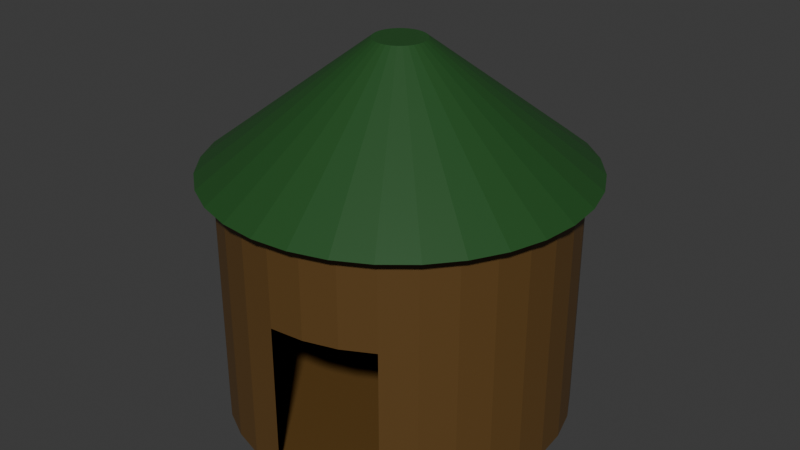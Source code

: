 # Source: hut.blend  (saved by Blender 4.2.66; exported with 4.5.12 LTS)
import bpy
from mathutils import Matrix  # noqa: F401  (used for matrix-valued properties, if any)

bpy.ops.wm.read_factory_settings(use_empty=True)
scene = bpy.context.scene
scene.name = 'Scene'

# ---- collections
col_collection = bpy.data.collections.new('Collection'); scene.collection.children.link(col_collection)

# ---- materials (node trees are filled in below, after node groups)
mat_material_001 = bpy.data.materials.new('Material.001')
mat_material_002 = bpy.data.materials.new('Material.002')

# ---- material node trees
mat_material_001.use_nodes = True; mat_material_001.node_tree.nodes.clear()
_N = mat_material_001.node_tree.nodes; _L = mat_material_001.node_tree.links
n0 = _N.new('ShaderNodeBsdfPrincipled'); n0.name = 'Principled BSDF'; n0.location = (10, 300)
n0.inputs[0].default_value = (0.1193, 0.06177, 0.01544, 1.0)
n1 = _N.new('ShaderNodeOutputMaterial'); n1.name = 'Material Output'; n1.location = (300, 300)
_L.new(n0.outputs[0], n1.inputs[0])
n1.is_active_output = True
mat_material_002.use_nodes = True; mat_material_002.node_tree.nodes.clear()
_N = mat_material_002.node_tree.nodes; _L = mat_material_002.node_tree.links
n0 = _N.new('ShaderNodeBsdfPrincipled'); n0.name = 'Principled BSDF'; n0.location = (10, 300)
n0.inputs[0].default_value = (0.01755, 0.08421, 0.01787, 1.0)
n1 = _N.new('ShaderNodeOutputMaterial'); n1.name = 'Material Output'; n1.location = (300, 300)
_L.new(n0.outputs[0], n1.inputs[0])
n1.is_active_output = True

# ---- world
world_world = bpy.data.worlds.new('World'); scene.world = world_world
world_world.use_nodes = True; world_world.node_tree.nodes.clear()
_N = world_world.node_tree.nodes; _L = world_world.node_tree.links
n0 = _N.new('ShaderNodeOutputWorld'); n0.name = 'World Output'; n0.location = (300, 300)
n1 = _N.new('ShaderNodeBackground'); n1.name = 'Background'; n1.location = (10, 300)
n1.inputs[0].default_value = (0.05088, 0.05088, 0.05088, 1.0)
_L.new(n1.outputs[0], n0.inputs[0])
n0.is_active_output = True
world_world.color = (0.05088, 0.05088, 0.05088)
world_world.sun_shadow_jitter_overblur = 0.0

# ---- meshes
me_cylinder = bpy.data.meshes.new('Cylinder')
me_cylinder.from_pydata([(0.0, 1.0, -1.0), (0.0, 1.0, 1.0), (0.1951, 0.9808, -1.0), (0.1951, 0.9808, 1.0), (0.3827, 0.9239, -1.0), (0.3827, 0.9239, 1.0), (0.5556, 0.8315, -1.0), (0.5556, 0.8315, 1.0), (0.7071, 0.7071, -1.0), (0.7071, 0.7071, 1.0), (0.8315, 0.5556, -1.0), (0.8315, 0.5556, 1.0), (0.9239, 0.3827, -1.0), (0.9239, 0.3827, 1.0), (0.9808, 0.1951, -1.0), (0.9808, 0.1951, 1.0), (1.0, 0.0, -1.0), (1.0, 0.0, 1.0), (0.9808, -0.1951, -1.0), (0.9808, -0.1951, 1.0), (0.9239, -0.3827, -1.0), (0.9239, -0.3827, 1.0), (0.8315, -0.5556, -1.0), (0.8315, -0.5556, 1.0), (0.7071, -0.7071, -1.0), (0.7071, -0.7071, 1.0), (0.5556, -0.8315, -1.0), (0.5556, -0.8315, 1.0), (0.3827, -0.9239, -1.0), (0.3827, -0.9239, 1.0), (0.1951, -0.9808, -1.0), (0.1951, -0.9808, 1.0), (0.0, -1.0, -1.0), (0.0, -1.0, 1.0), (-0.1951, -0.9808, -1.0), (-0.1951, -0.9808, 1.0), (-0.3827, -0.9239, -1.0), (-0.3827, -0.9239, 1.0), (-0.5556, -0.8315, -1.0), (-0.5556, -0.8315, 1.0), (-0.7071, -0.7071, -1.0), (-0.7071, -0.7071, 1.0), (-0.8315, -0.5556, -1.0), (-0.8315, -0.5556, 1.0), (-0.9239, -0.3827, -1.0), (-0.9239, -0.3827, 1.0), (-0.9808, -0.1951, -1.0), (-0.9808, -0.1951, 1.0), (-1.0, 0.0, -1.0), (-1.0, 0.0, 1.0), (-0.9808, 0.1951, -1.0), (-0.9808, 0.1951, 1.0), (-0.9239, 0.3827, -1.0), (-0.9239, 0.3827, 1.0), (-0.8315, 0.5556, -1.0), (-0.8315, 0.5556, 1.0), (-0.7071, 0.7071, -1.0), (-0.7071, 0.7071, 1.0), (-0.5556, 0.8315, -1.0), (-0.5556, 0.8315, 1.0), (-0.3827, 0.9239, -1.0), (-0.3827, 0.9239, 1.0), (-0.1951, 0.9808, -1.0), (-0.1951, 0.9808, 1.0), (0.0, 1.0, 0.2413), (0.1951, 0.9808, 0.2413), (0.3827, 0.9239, 0.2413), (0.5556, 0.8315, 0.2413), (0.7071, 0.7071, 0.2413), (0.8315, 0.5556, 0.2413), (0.9239, 0.3827, 0.2413), (0.9808, 0.1951, 0.2413), (1.0, 0.0, 0.2413), (0.9808, -0.1951, 0.2413), (0.9239, -0.3827, 0.2413), (0.8315, -0.5556, 0.2413), (0.7071, -0.7071, 0.2413), (0.5556, -0.8315, 0.2413), (0.3827, -0.9239, 0.2413), (0.1951, -0.9808, 0.2413), (0.0, -1.0, 0.2413), (-0.1951, -0.9808, 0.2413), (-0.3827, -0.9239, 0.2413), (-0.5556, -0.8315, 0.2413), (-0.7071, -0.7071, 0.2413), (-0.8315, -0.5556, 0.2413), (-0.9239, -0.3827, 0.2413), (-0.9808, -0.1951, 0.2413), (-1.0, 0.0, 0.2413), (-0.9808, 0.1951, 0.2413), (-0.9239, 0.3827, 0.2413), (-0.8315, 0.5556, 0.2413), (-0.7071, 0.7071, 0.2413), (-0.5556, 0.8315, 0.2413), (-0.3827, 0.9239, 0.2413), (-0.1951, 0.9808, 0.2413)], [], [(64, 1, 3, 65), (65, 3, 5, 66), (66, 5, 7, 67), (67, 7, 9, 68), (68, 9, 11, 69), (69, 11, 13, 70), (70, 13, 15, 71), (71, 15, 17, 72), (72, 17, 19, 73), (73, 19, 21, 74), (74, 21, 23, 75), (75, 23, 25, 76), (76, 25, 27, 77), (77, 27, 29, 78), (78, 29, 31, 79), (79, 31, 33, 80), (80, 33, 35, 81), (81, 35, 37, 82), (82, 37, 39, 83), (83, 39, 41, 84), (84, 41, 43, 85), (85, 43, 45, 86), (86, 45, 47, 87), (87, 47, 49, 88), (88, 49, 51, 89), (89, 51, 53, 90), (90, 53, 55, 91), (91, 55, 57, 92), (92, 57, 59, 93), (93, 59, 61, 94), (3, 1, 63, 61, 59, 57, 55, 53, 51, 49, 47, 45, 43, 41, 39, 37, 35, 33, 31, 29, 27, 25, 23, 21, 19, 17, 15, 13, 11, 9, 7, 5), (94, 61, 63, 95), (95, 63, 1, 64), (0, 2, 4, 6, 8, 10, 12, 14, 16, 18, 20, 22, 24, 26, 28, 30, 32, 34, 36, 38, 40, 42, 44, 46, 48, 50, 52, 54, 56, 58, 60, 62), (62, 95, 64, 0), (60, 94, 95, 62), (58, 93, 94, 60), (56, 92, 93, 58), (54, 91, 92, 56), (52, 90, 91, 54), (50, 89, 90, 52), (48, 88, 89, 50), (46, 87, 88, 48), (44, 86, 87, 46), (42, 85, 86, 44), (40, 84, 85, 42), (38, 83, 84, 40), (36, 82, 83, 38), (34, 81, 82, 36), (32, 80, 81, 34), (24, 76, 77, 26), (22, 75, 76, 24), (20, 74, 75, 22), (18, 73, 74, 20), (16, 72, 73, 18), (14, 71, 72, 16), (12, 70, 71, 14), (10, 69, 70, 12), (8, 68, 69, 10), (6, 67, 68, 8), (4, 66, 67, 6), (2, 65, 66, 4), (0, 64, 65, 2)])
_uv = me_cylinder.uv_layers.new(name='UVMap')
_uv.uv.foreach_set('vector', [1.0, 0.8103, 1.0, 1.0, 0.9688, 1.0, 0.9688, 0.8103, 0.9688, 0.8103, 0.9688, 1.0, 0.9375, 1.0, 0.9375, 0.8103, 0.9375, 0.8103, 0.9375, 1.0, 0.9062, 1.0, 0.9062, 0.8103, 0.9062, 0.8103, 0.9062, 1.0, 0.875, 1.0, 0.875, 0.8103, 0.875, 0.8103, 0.875, 1.0, 0.8438, 1.0, 0.8438, 0.8103, 0.8438, 0.8103, 0.8438, 1.0, 0.8125, 1.0, 0.8125, 0.8103, 0.8125, 0.8103, 0.8125, 1.0, 0.7812, 1.0, 0.7812, 0.8103, 0.7812, 0.8103, 0.7812, 1.0, 0.75, 1.0, 0.75, 0.8103, 0.75, 0.8103, 0.75, 1.0, 0.7188, 1.0, 0.7188, 0.8103, 0.7188, 0.8103, 0.7188, 1.0, 0.6875, 1.0, 0.6875, 0.8103, 0.6875, 0.8103, 0.6875, 1.0, 0.6562, 1.0, 0.6562, 0.8103, 0.6562, 0.8103, 0.6562, 1.0, 0.625, 1.0, 0.625, 0.8103, 0.625, 0.8103, 0.625, 1.0, 0.5938, 1.0, 0.5938, 0.8103, 0.5938, 0.8103, 0.5938, 1.0, 0.5625, 1.0, 0.5625, 0.8103, 0.5625, 0.8103, 0.5625, 1.0, 0.5312, 1.0, 0.5312, 0.8103, 0.5312, 0.8103, 0.5312, 1.0, 0.5, 1.0, 0.5, 0.8103, 0.5, 0.8103, 0.5, 1.0, 0.4688, 1.0, 0.4688, 0.8103, 0.4688, 0.8103, 0.4688, 1.0, 0.4375, 1.0, 0.4375, 0.8103, 0.4375, 0.8103, 0.4375, 1.0, 0.4062, 1.0, 0.4062, 0.8103, 0.4062, 0.8103, 0.4062, 1.0, 0.375, 1.0, 0.375, 0.8103, 0.375, 0.8103, 0.375, 1.0, 0.3438, 1.0, 0.3438, 0.8103, 0.3438, 0.8103, 0.3438, 1.0, 0.3125, 1.0, 0.3125, 0.8103, 0.3125, 0.8103, 0.3125, 1.0, 0.2812, 1.0, 0.2812, 0.8103, 0.2812, 0.8103, 0.2812, 1.0, 0.25, 1.0, 0.25, 0.8103, 0.25, 0.8103, 0.25, 1.0, 0.2188, 1.0, 0.2188, 0.8103, 0.2188, 0.8103, 0.2188, 1.0, 0.1875, 1.0, 0.1875, 0.8103, 0.1875, 0.8103, 0.1875, 1.0, 0.1562, 1.0, 0.1562, 0.8103, 0.1562, 0.8103, 0.1562, 1.0, 0.125, 1.0, 0.125, 0.8103, 0.125, 0.8103, 0.125, 1.0, 0.09375, 1.0, 0.09375, 0.8103, 0.09375, 0.8103, 0.09375, 1.0, 0.0625, 1.0, 0.0625, 0.8103, 0.2968, 0.4854, 0.25, 0.49, 0.2032, 0.4854, 0.1582, 0.4717, 0.1167, 0.4496, 0.08029, 0.4197, 0.05045, 0.3833, 0.02827, 0.3418, 0.01461, 0.2968, 0.01, 0.25, 0.01461, 0.2032, 0.02827, 0.1582, 0.05045, 0.1167, 0.08029, 0.08029, 0.1167, 0.05045, 0.1582, 0.02827, 0.2032, 0.01461, 0.25, 0.01, 0.2968, 0.01461, 0.3418, 0.02827, 0.3833, 0.05045, 0.4197, 0.08029, 0.4496, 0.1167, 0.4717, 0.1582, 0.4854, 0.2032, 0.49, 0.25, 0.4854, 0.2968, 0.4717, 0.3418, 0.4496, 0.3833, 0.4197, 0.4197, 0.3833, 0.4496, 0.3418, 0.4717, 0.0625, 0.8103, 0.0625, 1.0, 0.03125, 1.0, 0.03125, 0.8103, 0.03125, 0.8103, 0.03125, 1.0, 0.0, 1.0, 0.0, 0.8103, 0.75, 0.49, 0.7968, 0.4854, 0.8418, 0.4717, 0.8833, 0.4496, 0.9197, 0.4197, 0.9496, 0.3833, 0.9717, 0.3418, 0.9854, 0.2968, 0.99, 0.25, 0.9854, 0.2032, 0.9717, 0.1582, 0.9496, 0.1167, 0.9197, 0.08029, 0.8833, 0.05045, 0.8418, 0.02827, 0.7968, 0.01461, 0.75, 0.01, 0.7032, 0.01461, 0.6582, 0.02827, 0.6167, 0.05045, 0.5803, 0.08029, 0.5504, 0.1167, 0.5283, 0.1582, 0.5146, 0.2032, 0.51, 0.25, 0.5146, 0.2968, 0.5283, 0.3418, 0.5504, 0.3833, 0.5803, 0.4197, 0.6167, 0.4496, 0.6582, 0.4717, 0.7032, 0.4854, 0.03125, 0.5, 0.03125, 0.8103, 0.0, 0.8103, 0.0, 0.5, 0.0625, 0.5, 0.0625, 0.8103, 0.03125, 0.8103, 0.03125, 0.5, 0.09375, 0.5, 0.09375, 0.8103, 0.0625, 0.8103, 0.0625, 0.5, 0.125, 0.5, 0.125, 0.8103, 0.09375, 0.8103, 0.09375, 0.5, 0.1562, 0.5, 0.1562, 0.8103, 0.125, 0.8103, 0.125, 0.5, 0.1875, 0.5, 0.1875, 0.8103, 0.1562, 0.8103, 0.1562, 0.5, 0.2188, 0.5, 0.2188, 0.8103, 0.1875, 0.8103, 0.1875, 0.5, 0.25, 0.5, 0.25, 0.8103, 0.2188, 0.8103, 0.2188, 0.5, 0.2812, 0.5, 0.2812, 0.8103, 0.25, 0.8103, 0.25, 0.5, 0.3125, 0.5, 0.3125, 0.8103, 0.2812, 0.8103, 0.2812, 0.5, 0.3438, 0.5, 0.3438, 0.8103, 0.3125, 0.8103, 0.3125, 0.5, 0.375, 0.5, 0.375, 0.8103, 0.3438, 0.8103, 0.3438, 0.5, 0.4062, 0.5, 0.4062, 0.8103, 0.375, 0.8103, 0.375, 0.5, 0.4375, 0.5, 0.4375, 0.8103, 0.4062, 0.8103, 0.4062, 0.5, 0.4688, 0.5, 0.4688, 0.8103, 0.4375, 0.8103, 0.4375, 0.5, 0.5, 0.5, 0.5, 0.8103, 0.4688, 0.8103, 0.4688, 0.5, 0.625, 0.5, 0.625, 0.8103, 0.5938, 0.8103, 0.5938, 0.5, 0.6562, 0.5, 0.6562, 0.8103, 0.625, 0.8103, 0.625, 0.5, 0.6875, 0.5, 0.6875, 0.8103, 0.6562, 0.8103, 0.6562, 0.5, 0.7188, 0.5, 0.7188, 0.8103, 0.6875, 0.8103, 0.6875, 0.5, 0.75, 0.5, 0.75, 0.8103, 0.7188, 0.8103, 0.7188, 0.5, 0.7812, 0.5, 0.7812, 0.8103, 0.75, 0.8103, 0.75, 0.5, 0.8125, 0.5, 0.8125, 0.8103, 0.7812, 0.8103, 0.7812, 0.5, 0.8438, 0.5, 0.8438, 0.8103, 0.8125, 0.8103, 0.8125, 0.5, 0.875, 0.5, 0.875, 0.8103, 0.8438, 0.8103, 0.8438, 0.5, 0.9062, 0.5, 0.9062, 0.8103, 0.875, 0.8103, 0.875, 0.5, 0.9375, 0.5, 0.9375, 0.8103, 0.9062, 0.8103, 0.9062, 0.5, 0.9688, 0.5, 0.9688, 0.8103, 0.9375, 0.8103, 0.9375, 0.5, 1.0, 0.5, 1.0, 0.8103, 0.9688, 0.8103, 0.9688, 0.5])
me_cylinder.materials.append(mat_material_001)
me_cylinder.update()
me_cylinder_001 = bpy.data.meshes.new('Cylinder.001')
me_cylinder_001.from_pydata([(-9.51e-10, 1.095, 1.0), (0.2137, 1.074, 1.0), (0.4192, 1.012, 1.0), (0.6085, 0.9107, 1.0), (0.7745, 0.7745, 1.0), (0.9107, 0.6085, 1.0), (1.012, 0.4192, 1.0), (1.074, 0.2137, 1.0), (1.095, 1.014e-09, 1.0), (1.074, -0.2137, 1.0), (1.012, -0.4192, 1.0), (0.9107, -0.6085, 1.0), (0.7745, -0.7745, 1.0), (0.6085, -0.9107, 1.0), (0.4192, -1.012, 1.0), (0.2137, -1.074, 1.0), (-9.51e-10, -1.095, 1.0), (-0.2137, -1.074, 1.0), (-0.4192, -1.012, 1.0), (-0.6085, -0.9107, 1.0), (-0.7745, -0.7745, 1.0), (-0.9107, -0.6085, 1.0), (-1.012, -0.4192, 1.0), (-1.074, -0.2137, 1.0), (-1.095, 1.014e-09, 1.0), (-1.074, 0.2137, 1.0), (-1.012, 0.4192, 1.0), (-0.9107, 0.6085, 1.0), (-0.7745, 0.7745, 1.0), (-0.6085, 0.9107, 1.0), (-0.4192, 1.012, 1.0), (-0.2137, 1.074, 1.0), (0.02911, 0.1463, 2.0), (3.318e-09, 0.1492, 2.0), (0.0571, 0.1378, 2.0), (0.08289, 0.1241, 2.0), (0.1055, 0.1055, 2.0), (0.1241, 0.08289, 2.0), (0.1378, 0.0571, 2.0), (0.1463, 0.02911, 2.0), (0.1492, 1.623e-08, 2.0), (0.1463, -0.02911, 2.0), (0.1378, -0.0571, 2.0), (0.1241, -0.08289, 2.0), (0.1055, -0.1055, 2.0), (0.08289, -0.1241, 2.0), (0.0571, -0.1378, 2.0), (0.02911, -0.1463, 2.0), (3.318e-09, -0.1492, 2.0), (-0.02911, -0.1463, 2.0), (-0.0571, -0.1378, 2.0), (-0.08289, -0.1241, 2.0), (-0.1055, -0.1055, 2.0), (-0.1241, -0.08289, 2.0), (-0.1378, -0.0571, 2.0), (-0.1463, -0.02911, 2.0), (-0.1492, 1.623e-08, 2.0), (-0.1463, 0.02911, 2.0), (-0.1378, 0.0571, 2.0), (-0.1241, 0.08289, 2.0), (-0.1055, 0.1055, 2.0), (-0.08289, 0.1241, 2.0), (-0.0571, 0.1378, 2.0), (-0.02911, 0.1463, 2.0)], [], [(1, 2, 3, 4, 5, 6, 7, 8, 9, 10, 11, 12, 13, 14, 15, 16, 17, 18, 19, 20, 21, 22, 23, 24, 25, 26, 27, 28, 29, 30, 31, 0), (32, 33, 63, 62, 61, 60, 59, 58, 57, 56, 55, 54, 53, 52, 51, 50, 49, 48, 47, 46, 45, 44, 43, 42, 41, 40, 39, 38, 37, 36, 35, 34), (31, 30, 62, 63), (18, 17, 49, 50), (5, 4, 36, 37), (0, 31, 63, 33), (19, 18, 50, 51), (6, 5, 37, 38), (20, 19, 51, 52), (7, 6, 38, 39), (21, 20, 52, 53), (8, 7, 39, 40), (22, 21, 53, 54), (9, 8, 40, 41), (23, 22, 54, 55), (10, 9, 41, 42), (24, 23, 55, 56), (11, 10, 42, 43), (25, 24, 56, 57), (12, 11, 43, 44), (26, 25, 57, 58), (13, 12, 44, 45), (27, 26, 58, 59), (14, 13, 45, 46), (1, 0, 33, 32), (28, 27, 59, 60), (15, 14, 46, 47), (2, 1, 32, 34), (29, 28, 60, 61), (16, 15, 47, 48), (3, 2, 34, 35), (30, 29, 61, 62), (17, 16, 48, 49), (4, 3, 35, 36)])
_uv = me_cylinder_001.uv_layers.new(name='UVMap')
_uv.uv.foreach_set('vector', [0.2968, 0.4854, 0.3418, 0.4717, 0.3833, 0.4496, 0.4197, 0.4197, 0.4496, 0.3833, 0.4717, 0.3418, 0.4854, 0.2968, 0.49, 0.25, 0.4854, 0.2032, 0.4717, 0.1582, 0.4496, 0.1167, 0.4197, 0.08029, 0.3833, 0.05045, 0.3418, 0.02827, 0.2968, 0.01461, 0.25, 0.01, 0.2032, 0.01461, 0.1582, 0.02827, 0.1167, 0.05045, 0.08029, 0.08029, 0.05045, 0.1167, 0.02827, 0.1582, 0.01461, 0.2032, 0.01, 0.25, 0.01461, 0.2968, 0.02827, 0.3418, 0.05045, 0.3833, 0.08029, 0.4197, 0.1167, 0.4496, 0.1582, 0.4717, 0.2032, 0.4854, 0.25, 0.49, 0.2968, 0.4854, 0.25, 0.49, 0.2032, 0.4854, 0.1582, 0.4717, 0.1167, 0.4496, 0.08029, 0.4197, 0.05045, 0.3833, 0.02827, 0.3418, 0.01461, 0.2968, 0.01, 0.25, 0.01461, 0.2032, 0.02827, 0.1582, 0.05045, 0.1167, 0.08029, 0.08029, 0.1167, 0.05045, 0.1582, 0.02827, 0.2032, 0.01461, 0.25, 0.01, 0.2968, 0.01461, 0.3418, 0.02827, 0.3833, 0.05045, 0.4197, 0.08029, 0.4496, 0.1167, 0.4717, 0.1582, 0.4854, 0.2032, 0.49, 0.25, 0.4854, 0.2968, 0.4717, 0.3418, 0.4496, 0.3833, 0.4197, 0.4197, 0.3833, 0.4496, 0.3418, 0.4717, 0.2032, 0.4854, 0.1582, 0.4717, 0.1582, 0.4717, 0.2032, 0.4854, 0.1582, 0.02827, 0.2032, 0.01461, 0.2032, 0.01461, 0.1582, 0.02827, 0.4496, 0.3833, 0.4197, 0.4197, 0.4197, 0.4197, 0.4496, 0.3833, 0.25, 0.49, 0.2032, 0.4854, 0.2032, 0.4854, 0.25, 0.49, 0.1167, 0.05045, 0.1582, 0.02827, 0.1582, 0.02827, 0.1167, 0.05045, 0.4717, 0.3418, 0.4496, 0.3833, 0.4496, 0.3833, 0.4717, 0.3418, 0.08029, 0.08029, 0.1167, 0.05045, 0.1167, 0.05045, 0.08029, 0.08029, 0.4854, 0.2968, 0.4717, 0.3418, 0.4717, 0.3418, 0.4854, 0.2968, 0.05045, 0.1167, 0.08029, 0.08029, 0.08029, 0.08029, 0.05045, 0.1167, 0.49, 0.25, 0.4854, 0.2968, 0.4854, 0.2968, 0.49, 0.25, 0.02827, 0.1582, 0.05045, 0.1167, 0.05045, 0.1167, 0.02827, 0.1582, 0.4854, 0.2032, 0.49, 0.25, 0.49, 0.25, 0.4854, 0.2032, 0.01461, 0.2032, 0.02827, 0.1582, 0.02827, 0.1582, 0.01461, 0.2032, 0.4717, 0.1582, 0.4854, 0.2032, 0.4854, 0.2032, 0.4717, 0.1582, 0.01, 0.25, 0.01461, 0.2032, 0.01461, 0.2032, 0.01, 0.25, 0.4496, 0.1167, 0.4717, 0.1582, 0.4717, 0.1582, 0.4496, 0.1167, 0.01461, 0.2968, 0.01, 0.25, 0.01, 0.25, 0.01461, 0.2968, 0.4197, 0.08029, 0.4496, 0.1167, 0.4496, 0.1167, 0.4197, 0.08029, 0.02827, 0.3418, 0.01461, 0.2968, 0.01461, 0.2968, 0.02827, 0.3418, 0.3833, 0.05045, 0.4197, 0.08029, 0.4197, 0.08029, 0.3833, 0.05045, 0.05045, 0.3833, 0.02827, 0.3418, 0.02827, 0.3418, 0.05045, 0.3833, 0.3418, 0.02827, 0.3833, 0.05045, 0.3833, 0.05045, 0.3418, 0.02827, 0.2968, 0.4854, 0.25, 0.49, 0.25, 0.49, 0.2968, 0.4854, 0.08029, 0.4197, 0.05045, 0.3833, 0.05045, 0.3833, 0.08029, 0.4197, 0.2968, 0.01461, 0.3418, 0.02827, 0.3418, 0.02827, 0.2968, 0.01461, 0.3418, 0.4717, 0.2968, 0.4854, 0.2968, 0.4854, 0.3418, 0.4717, 0.1167, 0.4496, 0.08029, 0.4197, 0.08029, 0.4197, 0.1167, 0.4496, 0.25, 0.01, 0.2968, 0.01461, 0.2968, 0.01461, 0.25, 0.01, 0.3833, 0.4496, 0.3418, 0.4717, 0.3418, 0.4717, 0.3833, 0.4496, 0.1582, 0.4717, 0.1167, 0.4496, 0.1167, 0.4496, 0.1582, 0.4717, 0.2032, 0.01461, 0.25, 0.01, 0.25, 0.01, 0.2032, 0.01461, 0.4197, 0.4197, 0.3833, 0.4496, 0.3833, 0.4496, 0.4197, 0.4197])
me_cylinder_001.materials.append(mat_material_002)
me_cylinder_001.update()

# ---- objects
ob_cylinder = bpy.data.objects.new('Cylinder', me_cylinder)
ob_cylinder_001 = bpy.data.objects.new('Cylinder.001', me_cylinder_001)

# ---- transforms, parenting, visibility, modifiers, constraints
ob_cylinder.location = (0.0, 0.0, 1.0)
ob_cylinder.scale = (1.4, 1.4, 1.0)
ob_cylinder_001.location = (0.0, 0.0, 1.0)
ob_cylinder_001.scale = (1.4, 1.4, 1.0)

# ---- collection membership
col_collection.objects.link(ob_cylinder)
col_collection.objects.link(ob_cylinder_001)

# ---- scene / render settings (as saved in the file)
scene.frame_start = 1; scene.frame_end = 250; scene.frame_set(1)
scene.render.engine = 'BLENDER_EEVEE_NEXT'
bpy.context.view_layer.update()

# ---- added for rendering (the .blend has no active camera and no usable light): camera, sun
cam_auto = bpy.data.cameras.new('AutoCamera')
cam_auto.lens = 50.0
cam_auto.sensor_width = 36.0
cam_auto.clip_end = 1000.0
ob_auto_camera = bpy.data.objects.new('AutoCamera', cam_auto)
scene.collection.objects.link(ob_auto_camera)
ob_auto_camera.location = (4.87929, -5.85515, 5.40344)
ob_auto_camera.rotation_euler = (1.09748, -7.21219e-08, 0.694738)
scene.camera = ob_auto_camera
light_auto_sun = bpy.data.lights.new('AutoSun', 'SUN')
light_auto_sun.energy = 3.0
light_auto_sun.angle = 0.0523599
ob_auto_sun = bpy.data.objects.new('AutoSun', light_auto_sun)
scene.collection.objects.link(ob_auto_sun)
ob_auto_sun.rotation_euler = (0.872665, 0.174533, 0.523599)
bpy.context.view_layer.update()
